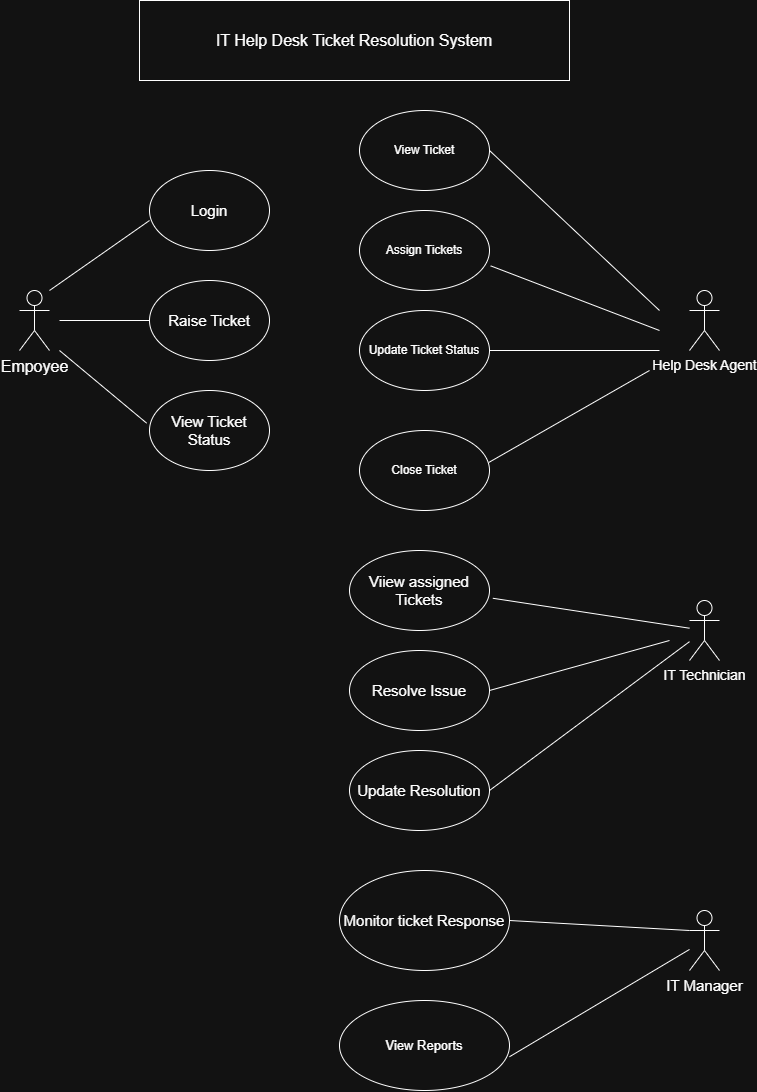

The diagram above was exported from draw.io. Its source (the exported page's mxGraphModel, read from the mxfile embedded in the PNG):
<mxGraphModel dx="1303" dy="1759" grid="1" gridSize="10" guides="1" tooltips="1" connect="1" arrows="1" fold="1" page="1" pageScale="1" pageWidth="850" pageHeight="1100" math="0" shadow="0">
  <root>
    <mxCell id="0" />
    <mxCell id="1" parent="0" />
    <mxCell id="aarz5ZgB9KvUoRsejlQM-1" parent="1" style="shape=umlActor;verticalLabelPosition=bottom;verticalAlign=top;html=1;outlineConnect=0;fontSize=16;" value="Empoyee" vertex="1">
      <mxGeometry height="60" width="30" x="90" y="250" as="geometry" />
    </mxCell>
    <mxCell id="aarz5ZgB9KvUoRsejlQM-2" parent="1" style="shape=umlActor;verticalLabelPosition=bottom;verticalAlign=top;html=1;outlineConnect=0;fontSize=14;" value="IT Technician" vertex="1">
      <mxGeometry height="60" width="30" x="760" y="560" as="geometry" />
    </mxCell>
    <mxCell id="aarz5ZgB9KvUoRsejlQM-3" parent="1" style="shape=umlActor;verticalLabelPosition=bottom;verticalAlign=top;html=1;outlineConnect=0;fontSize=15;" value="IT Manager" vertex="1">
      <mxGeometry height="60" width="30" x="760" y="870" as="geometry" />
    </mxCell>
    <mxCell id="aarz5ZgB9KvUoRsejlQM-4" parent="1" style="shape=umlActor;verticalLabelPosition=bottom;verticalAlign=top;html=1;outlineConnect=0;fontSize=14;" value="Help Desk Agent" vertex="1">
      <mxGeometry height="60" width="30" x="760" y="250" as="geometry" />
    </mxCell>
    <mxCell id="aarz5ZgB9KvUoRsejlQM-6" parent="1" style="rounded=0;whiteSpace=wrap;html=1;fontSize=16;" value="IT Help Desk Ticket Resolution System" vertex="1">
      <mxGeometry height="80" width="430" x="210" y="-40" as="geometry" />
    </mxCell>
    <mxCell id="aarz5ZgB9KvUoRsejlQM-7" parent="1" style="ellipse;whiteSpace=wrap;html=1;fontSize=15;" value="Login" vertex="1">
      <mxGeometry height="80" width="120" x="220" y="130" as="geometry" />
    </mxCell>
    <mxCell id="aarz5ZgB9KvUoRsejlQM-8" parent="1" style="ellipse;whiteSpace=wrap;html=1;fontSize=15;" value="Raise Ticket" vertex="1">
      <mxGeometry height="80" width="120" x="220" y="240" as="geometry" />
    </mxCell>
    <mxCell id="aarz5ZgB9KvUoRsejlQM-9" parent="1" style="ellipse;whiteSpace=wrap;html=1;fontSize=15;" value="View Ticket Status" vertex="1">
      <mxGeometry height="80" width="120" x="220" y="350" as="geometry" />
    </mxCell>
    <mxCell id="aarz5ZgB9KvUoRsejlQM-11" edge="1" parent="1" style="endArrow=none;html=1;rounded=0;entryX=0;entryY=0.625;entryDx=0;entryDy=0;entryPerimeter=0;" target="aarz5ZgB9KvUoRsejlQM-7" value="">
      <mxGeometry height="50" relative="1" width="50" as="geometry">
        <mxPoint x="120" y="250" as="sourcePoint" />
        <mxPoint x="170" y="200" as="targetPoint" />
      </mxGeometry>
    </mxCell>
    <mxCell id="aarz5ZgB9KvUoRsejlQM-12" edge="1" parent="1" style="endArrow=none;html=1;rounded=0;entryX=0;entryY=0.5;entryDx=0;entryDy=0;" target="aarz5ZgB9KvUoRsejlQM-8" value="">
      <mxGeometry height="50" relative="1" width="50" as="geometry">
        <mxPoint x="130" y="280" as="sourcePoint" />
        <mxPoint x="210" y="280" as="targetPoint" />
      </mxGeometry>
    </mxCell>
    <mxCell id="aarz5ZgB9KvUoRsejlQM-13" edge="1" parent="1" style="endArrow=none;html=1;rounded=0;entryX=-0.024;entryY=0.408;entryDx=0;entryDy=0;entryPerimeter=0;" target="aarz5ZgB9KvUoRsejlQM-9" value="">
      <mxGeometry height="50" relative="1" width="50" as="geometry">
        <mxPoint x="130" y="310" as="sourcePoint" />
        <mxPoint x="210" y="380" as="targetPoint" />
      </mxGeometry>
    </mxCell>
    <mxCell id="aarz5ZgB9KvUoRsejlQM-14" parent="1" style="ellipse;whiteSpace=wrap;html=1;" value="Update Ticket Status" vertex="1">
      <mxGeometry height="80" width="130" x="430" y="270" as="geometry" />
    </mxCell>
    <mxCell id="aarz5ZgB9KvUoRsejlQM-15" parent="1" style="ellipse;whiteSpace=wrap;html=1;" value="Assign Tickets" vertex="1">
      <mxGeometry height="80" width="130" x="430" y="170" as="geometry" />
    </mxCell>
    <mxCell id="aarz5ZgB9KvUoRsejlQM-16" parent="1" style="ellipse;whiteSpace=wrap;html=1;" value="View Ticket" vertex="1">
      <mxGeometry height="80" width="130" x="430" y="70" as="geometry" />
    </mxCell>
    <mxCell id="aarz5ZgB9KvUoRsejlQM-17" parent="1" style="ellipse;whiteSpace=wrap;html=1;" value="Close Ticket" vertex="1">
      <mxGeometry height="80" width="130" x="430" y="390" as="geometry" />
    </mxCell>
    <mxCell id="aarz5ZgB9KvUoRsejlQM-19" edge="1" parent="1" source="aarz5ZgB9KvUoRsejlQM-16" style="endArrow=none;html=1;rounded=0;exitX=1;exitY=0.5;exitDx=0;exitDy=0;" value="">
      <mxGeometry height="50" relative="1" width="50" as="geometry">
        <mxPoint x="610" y="270" as="sourcePoint" />
        <mxPoint x="730" y="270" as="targetPoint" />
      </mxGeometry>
    </mxCell>
    <mxCell id="aarz5ZgB9KvUoRsejlQM-20" edge="1" parent="1" source="aarz5ZgB9KvUoRsejlQM-14" style="endArrow=none;html=1;rounded=0;exitX=1;exitY=0.5;exitDx=0;exitDy=0;" value="">
      <mxGeometry height="50" relative="1" width="50" as="geometry">
        <mxPoint x="610" y="370" as="sourcePoint" />
        <mxPoint x="730" y="310" as="targetPoint" />
      </mxGeometry>
    </mxCell>
    <mxCell id="aarz5ZgB9KvUoRsejlQM-21" edge="1" parent="1" source="aarz5ZgB9KvUoRsejlQM-15" style="endArrow=none;html=1;rounded=0;exitX=1.009;exitY=0.692;exitDx=0;exitDy=0;exitPerimeter=0;" value="">
      <mxGeometry height="50" relative="1" width="50" as="geometry">
        <mxPoint x="570" y="230" as="sourcePoint" />
        <mxPoint x="730" y="290" as="targetPoint" />
      </mxGeometry>
    </mxCell>
    <mxCell id="aarz5ZgB9KvUoRsejlQM-22" edge="1" parent="1" source="aarz5ZgB9KvUoRsejlQM-17" style="endArrow=none;html=1;rounded=0;exitX=0.994;exitY=0.4;exitDx=0;exitDy=0;exitPerimeter=0;" value="">
      <mxGeometry height="50" relative="1" width="50" as="geometry">
        <mxPoint x="650" y="390" as="sourcePoint" />
        <mxPoint x="720" y="330" as="targetPoint" />
      </mxGeometry>
    </mxCell>
    <mxCell id="aarz5ZgB9KvUoRsejlQM-23" parent="1" style="ellipse;whiteSpace=wrap;html=1;fontSize=15;" value="Update Resolution" vertex="1">
      <mxGeometry height="80" width="140" x="420" y="710" as="geometry" />
    </mxCell>
    <mxCell id="aarz5ZgB9KvUoRsejlQM-24" parent="1" style="ellipse;whiteSpace=wrap;html=1;fontSize=15;" value="Resolve Issue" vertex="1">
      <mxGeometry height="80" width="140" x="420" y="610" as="geometry" />
    </mxCell>
    <mxCell id="aarz5ZgB9KvUoRsejlQM-25" parent="1" style="ellipse;whiteSpace=wrap;html=1;fontSize=15;" value="Viiew assigned Tickets" vertex="1">
      <mxGeometry height="80" width="140" x="420" y="510" as="geometry" />
    </mxCell>
    <mxCell id="aarz5ZgB9KvUoRsejlQM-30" edge="1" parent="1" source="aarz5ZgB9KvUoRsejlQM-25" style="endArrow=none;html=1;rounded=0;exitX=1.024;exitY=0.597;exitDx=0;exitDy=0;exitPerimeter=0;" target="aarz5ZgB9KvUoRsejlQM-2" value="">
      <mxGeometry height="50" relative="1" width="50" as="geometry">
        <mxPoint x="640" y="590" as="sourcePoint" />
        <mxPoint x="690" y="540" as="targetPoint" />
      </mxGeometry>
    </mxCell>
    <mxCell id="aarz5ZgB9KvUoRsejlQM-31" edge="1" parent="1" source="aarz5ZgB9KvUoRsejlQM-24" style="endArrow=none;html=1;rounded=0;exitX=1;exitY=0.5;exitDx=0;exitDy=0;" value="">
      <mxGeometry height="50" relative="1" width="50" as="geometry">
        <mxPoint x="620" y="680" as="sourcePoint" />
        <mxPoint x="740" y="600" as="targetPoint" />
      </mxGeometry>
    </mxCell>
    <mxCell id="aarz5ZgB9KvUoRsejlQM-32" edge="1" parent="1" style="endArrow=none;html=1;rounded=0;" target="aarz5ZgB9KvUoRsejlQM-2" value="">
      <mxGeometry height="50" relative="1" width="50" as="geometry">
        <mxPoint x="560" y="750" as="sourcePoint" />
        <mxPoint x="610" y="700" as="targetPoint" />
      </mxGeometry>
    </mxCell>
    <mxCell id="aarz5ZgB9KvUoRsejlQM-33" parent="1" style="ellipse;whiteSpace=wrap;html=1;fontSize=13;" value="View Reports" vertex="1">
      <mxGeometry height="90" width="170" x="410" y="960" as="geometry" />
    </mxCell>
    <mxCell id="aarz5ZgB9KvUoRsejlQM-34" parent="1" style="ellipse;whiteSpace=wrap;html=1;fontSize=15;" value="Monitor ticket Response" vertex="1">
      <mxGeometry height="100" width="170" x="410" y="830" as="geometry" />
    </mxCell>
    <mxCell id="aarz5ZgB9KvUoRsejlQM-36" edge="1" parent="1" source="aarz5ZgB9KvUoRsejlQM-34" style="endArrow=none;html=1;rounded=0;exitX=1;exitY=0.5;exitDx=0;exitDy=0;entryX=0;entryY=0.3333333333333333;entryDx=0;entryDy=0;entryPerimeter=0;" target="aarz5ZgB9KvUoRsejlQM-3" value="">
      <mxGeometry height="50" relative="1" width="50" as="geometry">
        <mxPoint x="630" y="930" as="sourcePoint" />
        <mxPoint x="680" y="880" as="targetPoint" />
      </mxGeometry>
    </mxCell>
    <mxCell id="aarz5ZgB9KvUoRsejlQM-37" edge="1" parent="1" source="aarz5ZgB9KvUoRsejlQM-33" style="endArrow=none;html=1;rounded=0;exitX=1;exitY=0.625;exitDx=0;exitDy=0;exitPerimeter=0;" target="aarz5ZgB9KvUoRsejlQM-3" value="">
      <mxGeometry height="50" relative="1" width="50" as="geometry">
        <mxPoint x="650" y="1020" as="sourcePoint" />
        <mxPoint x="700" y="970" as="targetPoint" />
      </mxGeometry>
    </mxCell>
  </root>
</mxGraphModel>